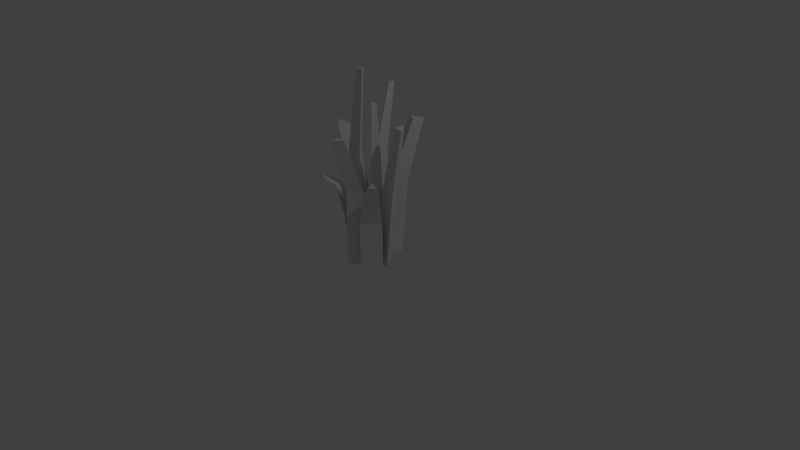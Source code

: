 # Source: Shrub.blend  (saved by Blender 2.78.0; exported with 4.5.12 LTS)
import bpy
from mathutils import Matrix  # noqa: F401  (used for matrix-valued properties, if any)

bpy.ops.wm.read_factory_settings(use_empty=True)
scene = bpy.context.scene
scene.name = 'Scene'

# ---- collections
col_collection_1 = bpy.data.collections.new('Collection 1'); scene.collection.children.link(col_collection_1)

# ---- materials (node trees are filled in below, after node groups)
mat_material = bpy.data.materials.new('Material')
mat_material.alpha_threshold = 0.0
mat_material.use_transparent_shadow = False
mat_material.roughness = 0.5
mat_material.specular_intensity = 0.0

# ---- material node trees

# ---- world
world_world = bpy.data.worlds.new('World'); scene.world = world_world
world_world.color = (0.05088, 0.05088, 0.05088)
world_world.use_sun_shadow = False
world_world.sun_shadow_jitter_overblur = 0.0
world_world.cycles.sampling_method = 'NONE'
world_world.cycles.sample_map_resolution = 256
world_world.light_settings.distance = 20.0

# ---- cameras
cam_camera = bpy.data.cameras.new('Camera')
cam_camera.clip_end = 100.0
cam_camera.lens = 35.0
cam_camera.sensor_width = 32.0
cam_camera.sensor_height = 18.0
cam_camera.ortho_scale = 7.314
cam_camera.dof.focus_distance = 0.0
cam_camera.dof.aperture_fstop = 128.0

# ---- lights
light_lamp = bpy.data.lights.new('Lamp', 'POINT')
light_lamp.transmission_factor = 0.0
light_lamp.cutoff_distance = 30.0
light_lamp.energy = 100.0
light_lamp.shadow_buffer_clip_start = 1.001
light_lamp.shadow_soft_size = 0.1
light_lamp.shadow_maximum_resolution = 0.006
light_lamp.use_absolute_resolution = True
light_lamp.cycles.use_multiple_importance_sampling = False

# ---- meshes
me_plane_009 = bpy.data.meshes.new('Plane.009')
me_plane_009.from_pydata([(0.1545, 0.01342, 0.1627), (0.1609, 0.01342, 0.3552), (0.16, 0.6257, 0.1639), (0.3558, 0.01342, 0.1596), (0.1763, 0.6222, 0.3662), (0.3712, 0.6222, 0.1705), (0.293, 1.047, 0.2685), (0.3071, 1.043, 0.4059), (0.4362, 1.043, 0.2762), (0.5211, 1.298, 0.4414), (0.5019, 1.24, 0.5042), (0.5728, 1.222, 0.4134), (-0.1576, 0.02457, 0.1365), (-0.07283, 0.02457, -0.1016), (0.05503, 0.02457, 0.06536), (-0.1068, 1.436, 0.05103), (-0.164, 1.436, 0.2114), (-0.02066, 1.436, 0.1635), (0.02502, 2.487, 0.1006), (-0.004943, 2.487, 0.1847), (0.07019, 2.487, 0.1596), (-0.03322, 1.555e-08, 0.3983), (-0.03322, 1.61e-09, 0.07945), (0.2856, 1.61e-09, 0.07945), (0.02192, 1.002, 0.278), (0.02192, 1.002, 0.4315), (0.1753, 1.002, 0.278), (0.03802, 1.739, 0.5321), (0.03802, 1.739, 0.6372), (0.1431, 1.739, 0.5321), (0.2147, -1.433e-08, -0.3066), (0.07091, -2.825e-09, -0.02202), (-0.2137, -8.179e-09, -0.1658), (0.1281, 1.002, -0.2106), (0.2259, 1.002, -0.4041), (-0.06549, 1.002, -0.3084), (0.2165, 1.761, -0.5074), (0.2794, 1.761, -0.6319), (0.09198, 1.761, -0.5703), (0.384, 4.203e-09, 0.1175), (0.06999, 1.782e-09, 0.06208), (0.1254, -1.194e-08, -0.2519), (0.267, 1.002, 0.06233), (0.4806, 1.002, 0.09999), (0.3047, 1.002, -0.1513), (0.5148, 1.874, 0.07983), (0.6522, 1.874, 0.1041), (0.539, 1.874, -0.05755), (-0.373, -8.915e-09, -0.1613), (-0.05426, -9.178e-09, -0.1674), (-0.04824, 4.756e-09, 0.1514), (-0.2477, 1.002, -0.1297), (-0.4645, 1.002, -0.1256), (-0.2436, 1.002, 0.08713), (-0.4942, 1.636, -0.09926), (-0.7035, 1.636, -0.09662), (-0.5614, 1.636, 0.04021), (0.1773, 0.02457, 0.1812), (-0.02041, 0.02457, 0.02389), (0.1789, 0.02457, -0.04298), (0.1129, 1.436, 0.1055), (0.2461, 1.436, 0.2115), (0.2473, 1.436, 0.06043), (0.2994, 2.165, 0.2415), (0.3693, 2.165, 0.2971), (0.3699, 2.165, 0.2178), (0.09333, 0.02457, -0.2089), (0.07554, 0.02457, 0.04316), (-0.09244, 0.02457, -0.08331), (0.06732, 1.436, -0.03397), (0.07931, 1.436, -0.2038), (-0.04587, 1.436, -0.1192), (0.06424, 2.238, -0.252), (0.07052, 2.238, -0.341), (0.004891, 2.238, -0.2967), (-0.1294, 0.01342, -0.1829), (-0.08556, 0.01342, -0.3705), (-0.1664, 0.6245, -0.1167), (-0.3246, 0.01342, -0.2323), (-0.1226, 0.6245, -0.3043), (-0.3616, 0.6245, -0.166), (-0.3733, 0.9201, -0.3545), (-0.3442, 0.9201, -0.4788), (-0.5026, 0.9201, -0.3872), (-0.491, 1.041, -0.5347), (-0.4346, 0.9762, -0.5535), (-0.5271, 0.9688, -0.4831), (-0.01815, 0.01342, 0.1372), (-0.2103, 0.01342, 0.1244), (-0.05897, 0.6245, 0.1814), (-0.03513, 0.01342, 0.3378), (-0.2512, 0.6245, 0.1686), (-0.07595, 0.6245, 0.382), (-0.1663, 1.046, 0.2934), (-0.2937, 1.046, 0.2849), (-0.1776, 1.046, 0.4263), (-0.3582, 1.167, 0.4981), (-0.376, 1.123, 0.4245), (-0.2827, 1.109, 0.4928)], [], [(5, 2, 6, 8), (3, 0, 2, 5), (1, 3, 5, 4), (0, 1, 4, 2), (8, 6, 9, 11), (4, 5, 8, 7), (2, 4, 7, 6), (10, 11, 9), (7, 8, 11, 10), (6, 7, 10, 9), (17, 15, 18, 20), (14, 13, 15, 17), (12, 14, 17, 16), (13, 12, 16, 15), (18, 19, 20), (16, 17, 20, 19), (15, 16, 19, 18), (26, 24, 27, 29), (23, 22, 24, 26), (21, 23, 26, 25), (22, 21, 25, 24), (27, 28, 29), (25, 26, 29, 28), (24, 25, 28, 27), (35, 33, 36, 38), (32, 31, 33, 35), (30, 32, 35, 34), (31, 30, 34, 33), (36, 37, 38), (34, 35, 38, 37), (33, 34, 37, 36), (44, 42, 45, 47), (41, 40, 42, 44), (39, 41, 44, 43), (40, 39, 43, 42), (45, 46, 47), (43, 44, 47, 46), (42, 43, 46, 45), (53, 51, 54, 56), (50, 49, 51, 53), (48, 50, 53, 52), (49, 48, 52, 51), (54, 55, 56), (52, 53, 56, 55), (51, 52, 55, 54), (62, 60, 63, 65), (59, 58, 60, 62), (57, 59, 62, 61), (58, 57, 61, 60), (63, 64, 65), (61, 62, 65, 64), (60, 61, 64, 63), (71, 69, 72, 74), (68, 67, 69, 71), (66, 68, 71, 70), (67, 66, 70, 69), (72, 73, 74), (70, 71, 74, 73), (69, 70, 73, 72), (80, 77, 81, 83), (78, 75, 77, 80), (76, 78, 80, 79), (75, 76, 79, 77), (83, 81, 84, 86), (79, 80, 83, 82), (77, 79, 82, 81), (85, 86, 84), (82, 83, 86, 85), (81, 82, 85, 84), (92, 89, 93, 95), (90, 87, 89, 92), (88, 90, 92, 91), (87, 88, 91, 89), (95, 93, 96, 98), (91, 92, 95, 94), (89, 91, 94, 93), (97, 98, 96), (94, 95, 98, 97), (93, 94, 97, 96)])
_uv = me_plane_009.uv_layers.new(name='UVMap')
_uv.uv.foreach_set('vector', [0.9416, 0.1235, 0.9094, 0.1221, 0.917, 0.054, 0.9387, 0.05525, 0.9471, 0.2267, 0.9156, 0.2262, 0.9094, 0.1221, 0.9416, 0.1235, 0.2421, 0.6851, 0.2901, 0.6852, 0.2901, 0.7767, 0.2421, 0.7766, 0.8413, 0.7674, 0.8622, 0.7703, 0.8505, 0.875, 0.8271, 0.8723, 0.9387, 0.05525, 0.917, 0.054, 0.936, 0.0173, 0.9471, 0.0294, 0.2421, 0.7766, 0.2901, 0.7767, 0.2848, 0.8498, 0.253, 0.8497, 0.8271, 0.8723, 0.8505, 0.875, 0.8622, 0.9503, 0.8459, 0.9486, 0.2647, 0.8974, 0.2846, 0.8937, 0.2747, 0.9032, 0.253, 0.8497, 0.2848, 0.8498, 0.2846, 0.8937, 0.2647, 0.8974, 0.915, 0.3968, 0.8982, 0.3798, 0.905, 0.3417, 0.915, 0.3457, 0.5722, 0.1997, 0.5476, 0.2006, 0.5617, 0.01776, 0.5746, 0.0173, 0.5746, 0.4423, 0.5381, 0.4436, 0.5476, 0.2006, 0.5722, 0.1997, 0.6115, 0.02858, 0.6468, 0.03625, 0.6331, 0.2467, 0.6094, 0.2415, 0.5033, 0.4308, 0.4712, 0.4357, 0.4649, 0.1968, 0.4865, 0.1935, 0.6197, 0.9719, 0.6281, 0.959, 0.6326, 0.9719, 0.6094, 0.2415, 0.6331, 0.2467, 0.6507, 0.4068, 0.6383, 0.4041, 0.4865, 0.1935, 0.4649, 0.1968, 0.492, 0.01902, 0.5033, 0.0173, 0.8746, 0.5623, 0.8518, 0.5558, 0.8572, 0.4357, 0.8729, 0.4401, 0.8746, 0.7328, 0.8271, 0.7192, 0.8518, 0.5558, 0.8746, 0.5623, 0.2421, 0.04637, 0.3182, 0.02761, 0.3182, 0.1858, 0.2816, 0.1949, 0.9424, 0.7434, 0.9094, 0.738, 0.9265, 0.5652, 0.9424, 0.5678, 0.09293, 0.9468, 0.0747, 0.9468, 0.09293, 0.9286, 0.2816, 0.1949, 0.3182, 0.1858, 0.3136, 0.3135, 0.2886, 0.3197, 0.9424, 0.5678, 0.9265, 0.5652, 0.9237, 0.4357, 0.9346, 0.4374, 0.06628, 0.516, 0.02919, 0.516, 0.04805, 0.3847, 0.07191, 0.3847, 0.07191, 0.6894, 0.01738, 0.6894, 0.02919, 0.516, 0.06628, 0.516, 0.2074, 0.3272, 0.1303, 0.334, 0.1443, 0.1586, 0.1967, 0.154, 0.2952, 0.6069, 0.2421, 0.6013, 0.2685, 0.4607, 0.3046, 0.4645, 0.9497, 0.3587, 0.9669, 0.3417, 0.9669, 0.3758, 0.1967, 0.154, 0.1443, 0.1586, 0.1736, 0.02029, 0.2074, 0.0173, 0.3046, 0.4645, 0.2685, 0.4607, 0.263, 0.3543, 0.2863, 0.3568, 0.5483, 0.6581, 0.5699, 0.6492, 0.5594, 0.7984, 0.5455, 0.8041, 0.5381, 0.4913, 0.5699, 0.4782, 0.5699, 0.6492, 0.5483, 0.6581, 0.09551, 0.3441, 0.01738, 0.3501, 0.03616, 0.1742, 0.0893, 0.1701, 0.179, 0.702, 0.1303, 0.6944, 0.1459, 0.5213, 0.179, 0.5265, 0.2421, 0.9619, 0.2422, 0.9378, 0.2664, 0.9619, 0.0893, 0.1701, 0.03616, 0.1742, 0.06133, 0.01992, 0.09551, 0.0173, 0.179, 0.5265, 0.1459, 0.5213, 0.1454, 0.3686, 0.1667, 0.372, 0.8746, 0.1328, 0.8445, 0.1265, 0.8416, 0.0173, 0.8538, 0.02074, 0.8746, 0.3071, 0.8303, 0.2978, 0.8445, 0.1265, 0.8746, 0.1328, 0.4301, 0.3029, 0.353, 0.3134, 0.3628, 0.1371, 0.4153, 0.1299, 0.4554, 0.4703, 0.5033, 0.4839, 0.4865, 0.6551, 0.4539, 0.6459, 0.9094, 0.2871, 0.9349, 0.2613, 0.9349, 0.2954, 0.4153, 0.1299, 0.3628, 0.1371, 0.3964, 0.0219, 0.4301, 0.0173, 0.4539, 0.6459, 0.4865, 0.6551, 0.5033, 0.7711, 0.472, 0.7622, 0.6417, 0.5602, 0.6173, 0.5602, 0.6322, 0.4414, 0.645, 0.4414, 0.6455, 0.7974, 0.6094, 0.7974, 0.6173, 0.5602, 0.6417, 0.5602, 0.7923, 0.8078, 0.7611, 0.8094, 0.759, 0.5649, 0.78, 0.5638, 0.353, 0.348, 0.3967, 0.3525, 0.3839, 0.5966, 0.3545, 0.5935, 0.3011, 0.9473, 0.3133, 0.9378, 0.3133, 0.9515, 0.78, 0.5638, 0.759, 0.5649, 0.7813, 0.4362, 0.7923, 0.4357, 0.3545, 0.5935, 0.3839, 0.5966, 0.3967, 0.7247, 0.3812, 0.7231, 0.7871, 0.1563, 0.7625, 0.1568, 0.7826, 0.01759, 0.7955, 0.0173, 0.7955, 0.4002, 0.759, 0.4011, 0.7625, 0.1568, 0.7871, 0.1563, 0.7242, 0.3985, 0.6855, 0.4, 0.6911, 0.1588, 0.7172, 0.1578, 0.6871, 0.4346, 0.7205, 0.438, 0.708, 0.6812, 0.6855, 0.6789, 0.9697, 0.2742, 0.9781, 0.2613, 0.9826, 0.2742, 0.7172, 0.1578, 0.6911, 0.1588, 0.7105, 0.01781, 0.7242, 0.0173, 0.6855, 0.6789, 0.708, 0.6812, 0.7205, 0.8213, 0.7087, 0.8201, 0.04857, 0.7842, 0.01738, 0.7922, 0.05637, 0.7293, 0.07704, 0.724, 0.07704, 0.886, 0.04585, 0.894, 0.01738, 0.7922, 0.04857, 0.7842, 0.4007, 0.9482, 0.353, 0.9435, 0.353, 0.8399, 0.4007, 0.8446, 0.565, 0.9317, 0.5381, 0.9446, 0.5381, 0.8517, 0.565, 0.8387, 0.6504, 0.8517, 0.6414, 0.873, 0.6297, 0.8388, 0.64, 0.8387, 0.4007, 0.8446, 0.353, 0.8399, 0.355, 0.7819, 0.3867, 0.785, 0.6504, 0.9244, 0.6197, 0.9111, 0.6211, 0.8642, 0.6414, 0.873, 0.3801, 0.7715, 0.3601, 0.7712, 0.3711, 0.7593, 0.3867, 0.785, 0.355, 0.7819, 0.3601, 0.7712, 0.3801, 0.7715, 0.6414, 0.873, 0.6211, 0.8642, 0.6207, 0.8443, 0.6297, 0.8388, 0.4539, 0.9106, 0.4803, 0.9115, 0.477, 0.9827, 0.4595, 0.9822, 0.4539, 0.8057, 0.4803, 0.8065, 0.4803, 0.9115, 0.4539, 0.9106, 0.177, 0.9359, 0.1303, 0.9363, 0.1303, 0.8306, 0.177, 0.8302, 0.9149, 0.778, 0.9428, 0.785, 0.9373, 0.8889, 0.9094, 0.8819, 0.7199, 0.8717, 0.7203, 0.8947, 0.6894, 0.8559, 0.7025, 0.8583, 0.177, 0.8302, 0.1303, 0.8306, 0.139, 0.7577, 0.1699, 0.7574, 0.9094, 0.8819, 0.9373, 0.8889, 0.9428, 0.9599, 0.9243, 0.9553, 0.1666, 0.7441, 0.1465, 0.7467, 0.1563, 0.7366, 0.1699, 0.7574, 0.139, 0.7577, 0.1465, 0.7467, 0.1666, 0.7441, 0.7203, 0.8947, 0.6981, 0.8947, 0.6855, 0.8689, 0.6894, 0.8559])
me_plane_009.materials.append(mat_material)
me_plane_009.use_remesh_preserve_volume = False
me_plane_009.use_remesh_preserve_attributes = False
me_plane_009.use_mirror_vertex_groups = False
me_plane_009.update()

# ---- objects
ob_lamp = bpy.data.objects.new('Lamp', light_lamp)
ob_camera = bpy.data.objects.new('Camera', cam_camera)
ob_plane_009 = bpy.data.objects.new('Plane.009', me_plane_009)

# ---- transforms, parenting, visibility, modifiers, constraints
ob_lamp.location = (4.076, 1.005, 5.904)
ob_lamp.rotation_euler = (0.6503, 0.05522, 1.866)
ob_lamp.lock_rotations_4d = False
ob_lamp.empty_display_type = 'ARROWS'
ob_lamp.color = (0.0, 0.0, 0.0, 0.0)
ob_lamp.lineart.crease_threshold = 0.0
ob_camera.location = (7.481, -6.508, 5.344)
ob_camera.rotation_euler = (1.109, 0.01082, 0.8149)
ob_camera.lock_rotations_4d = False
ob_camera.empty_display_type = 'ARROWS'
ob_camera.color = (0.0, 0.0, 0.0, 0.0)
ob_camera.display_type = 'WIRE'
ob_camera.lineart.crease_threshold = 0.0
ob_plane_009.location = (0.0, 0.0, 0.0)
ob_plane_009.rotation_euler = (1.571, 0.0, 0.0)
ob_plane_009.lineart.crease_threshold = 0.0

# ---- collection membership
col_collection_1.objects.link(ob_lamp)
col_collection_1.objects.link(ob_camera)
col_collection_1.objects.link(ob_plane_009)

# ---- scene / render settings (as saved in the file)
scene.camera = ob_camera
scene.frame_start = 1; scene.frame_end = 250; scene.frame_set(1)
scene.render.engine = 'BLENDER_EEVEE_NEXT'
scene.render.resolution_percentage = 50
scene.render.dither_intensity = 0.0
scene.cycles.use_denoising = False
scene.cycles.samples = 10
scene.cycles.sampling_pattern = 'TABULATED_SOBOL'
scene.cycles.light_sampling_threshold = 0.0
scene.cycles.use_adaptive_sampling = False
scene.cycles.use_light_tree = False
scene.cycles.blur_glossy = 0.0
scene.cycles.pixel_filter_type = 'GAUSSIAN'
scene.cycles.sample_clamp_indirect = 0.0
scene.view_settings.view_transform = 'Standard'
bpy.context.view_layer.update()
